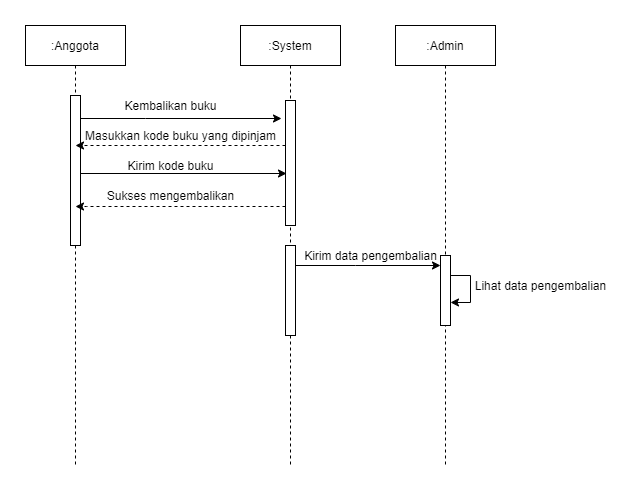

The diagram above was exported from draw.io. Its source (the exported page's mxGraphModel, read from the mxfile embedded in the PNG):
<mxGraphModel dx="852" dy="486" grid="1" gridSize="10" guides="1" tooltips="1" connect="1" arrows="1" fold="1" page="1" pageScale="1" pageWidth="850" pageHeight="400" math="0" shadow="0">
  <root>
    <mxCell id="0" />
    <mxCell id="1" parent="0" />
    <mxCell id="lNVwoFhqx3n-BDZ287sB-1" value=":Anggota" style="shape=umlLifeline;perimeter=lifelinePerimeter;container=1;collapsible=0;recursiveResize=0;rounded=0;shadow=0;strokeWidth=1;" vertex="1" parent="1">
      <mxGeometry x="120" y="80" width="100" height="440" as="geometry" />
    </mxCell>
    <mxCell id="lNVwoFhqx3n-BDZ287sB-2" value="" style="points=[];perimeter=orthogonalPerimeter;rounded=0;shadow=0;strokeWidth=1;" vertex="1" parent="lNVwoFhqx3n-BDZ287sB-1">
      <mxGeometry x="45" y="70" width="10" height="150" as="geometry" />
    </mxCell>
    <mxCell id="lNVwoFhqx3n-BDZ287sB-3" style="edgeStyle=orthogonalEdgeStyle;rounded=0;orthogonalLoop=1;jettySize=auto;html=1;dashed=1;" edge="1" parent="1" source="lNVwoFhqx3n-BDZ287sB-5">
      <mxGeometry relative="1" as="geometry">
        <mxPoint x="170" y="200" as="targetPoint" />
        <Array as="points">
          <mxPoint x="190" y="200" />
        </Array>
      </mxGeometry>
    </mxCell>
    <mxCell id="lNVwoFhqx3n-BDZ287sB-4" value=":System" style="shape=umlLifeline;perimeter=lifelinePerimeter;container=1;collapsible=0;recursiveResize=0;rounded=0;shadow=0;strokeWidth=1;" vertex="1" parent="1">
      <mxGeometry x="335" y="80" width="100" height="440" as="geometry" />
    </mxCell>
    <mxCell id="lNVwoFhqx3n-BDZ287sB-6" value="" style="points=[];perimeter=orthogonalPerimeter;rounded=0;shadow=0;strokeWidth=1;" vertex="1" parent="lNVwoFhqx3n-BDZ287sB-4">
      <mxGeometry x="45" y="220" width="10" height="90" as="geometry" />
    </mxCell>
    <mxCell id="lNVwoFhqx3n-BDZ287sB-7" value=":Admin" style="shape=umlLifeline;perimeter=lifelinePerimeter;container=1;collapsible=0;recursiveResize=0;rounded=0;shadow=0;strokeWidth=1;" vertex="1" parent="1">
      <mxGeometry x="490" y="80" width="100" height="440" as="geometry" />
    </mxCell>
    <mxCell id="lNVwoFhqx3n-BDZ287sB-8" value="" style="points=[];perimeter=orthogonalPerimeter;rounded=0;shadow=0;strokeWidth=1;" vertex="1" parent="lNVwoFhqx3n-BDZ287sB-7">
      <mxGeometry x="45" y="230" width="10" height="70" as="geometry" />
    </mxCell>
    <mxCell id="lNVwoFhqx3n-BDZ287sB-36" style="edgeStyle=orthogonalEdgeStyle;rounded=0;orthogonalLoop=1;jettySize=auto;html=1;entryX=1;entryY=0.671;entryDx=0;entryDy=0;entryPerimeter=0;" edge="1" parent="lNVwoFhqx3n-BDZ287sB-7" source="lNVwoFhqx3n-BDZ287sB-8" target="lNVwoFhqx3n-BDZ287sB-8">
      <mxGeometry relative="1" as="geometry">
        <Array as="points">
          <mxPoint x="75" y="250" />
          <mxPoint x="75" y="277" />
        </Array>
      </mxGeometry>
    </mxCell>
    <mxCell id="lNVwoFhqx3n-BDZ287sB-14" style="edgeStyle=orthogonalEdgeStyle;rounded=0;orthogonalLoop=1;jettySize=auto;html=1;dashed=1;" edge="1" parent="1" source="lNVwoFhqx3n-BDZ287sB-5">
      <mxGeometry relative="1" as="geometry">
        <mxPoint x="170" y="261" as="targetPoint" />
        <Array as="points">
          <mxPoint x="181" y="261" />
          <mxPoint x="181" y="261" />
        </Array>
      </mxGeometry>
    </mxCell>
    <mxCell id="lNVwoFhqx3n-BDZ287sB-15" value="Masukkan kode buku yang dipinjam" style="text;html=1;align=center;verticalAlign=middle;resizable=0;points=[];autosize=1;" vertex="1" parent="1">
      <mxGeometry x="170" y="180" width="210" height="20" as="geometry" />
    </mxCell>
    <mxCell id="lNVwoFhqx3n-BDZ287sB-26" value="Kirim data pengembalian" style="text;html=1;align=center;verticalAlign=middle;resizable=0;points=[];autosize=1;" vertex="1" parent="1">
      <mxGeometry x="390" y="300" width="150" height="20" as="geometry" />
    </mxCell>
    <mxCell id="lNVwoFhqx3n-BDZ287sB-28" value="Kembalikan buku" style="text;html=1;align=center;verticalAlign=middle;resizable=0;points=[];autosize=1;" vertex="1" parent="1">
      <mxGeometry x="210" y="150" width="110" height="20" as="geometry" />
    </mxCell>
    <mxCell id="lNVwoFhqx3n-BDZ287sB-5" value="" style="points=[];perimeter=orthogonalPerimeter;rounded=0;shadow=0;strokeWidth=1;" vertex="1" parent="1">
      <mxGeometry x="380" y="155" width="10" height="125" as="geometry" />
    </mxCell>
    <mxCell id="lNVwoFhqx3n-BDZ287sB-31" style="edgeStyle=orthogonalEdgeStyle;rounded=0;orthogonalLoop=1;jettySize=auto;html=1;" edge="1" parent="1" source="lNVwoFhqx3n-BDZ287sB-2">
      <mxGeometry relative="1" as="geometry">
        <mxPoint x="376" y="173" as="targetPoint" />
        <Array as="points">
          <mxPoint x="240" y="173" />
          <mxPoint x="240" y="173" />
        </Array>
      </mxGeometry>
    </mxCell>
    <mxCell id="lNVwoFhqx3n-BDZ287sB-32" value="Kirim kode buku" style="text;html=1;align=center;verticalAlign=middle;resizable=0;points=[];autosize=1;" vertex="1" parent="1">
      <mxGeometry x="215" y="210" width="100" height="20" as="geometry" />
    </mxCell>
    <mxCell id="lNVwoFhqx3n-BDZ287sB-33" style="edgeStyle=orthogonalEdgeStyle;rounded=0;orthogonalLoop=1;jettySize=auto;html=1;" edge="1" parent="1" source="lNVwoFhqx3n-BDZ287sB-2">
      <mxGeometry relative="1" as="geometry">
        <mxPoint x="381" y="228" as="targetPoint" />
        <Array as="points">
          <mxPoint x="381" y="228" />
        </Array>
      </mxGeometry>
    </mxCell>
    <mxCell id="lNVwoFhqx3n-BDZ287sB-34" value="Sukses mengembalikan" style="text;html=1;align=center;verticalAlign=middle;resizable=0;points=[];autosize=1;" vertex="1" parent="1">
      <mxGeometry x="195" y="240" width="140" height="20" as="geometry" />
    </mxCell>
    <mxCell id="lNVwoFhqx3n-BDZ287sB-35" style="edgeStyle=orthogonalEdgeStyle;rounded=0;orthogonalLoop=1;jettySize=auto;html=1;" edge="1" parent="1" source="lNVwoFhqx3n-BDZ287sB-6" target="lNVwoFhqx3n-BDZ287sB-8">
      <mxGeometry relative="1" as="geometry">
        <mxPoint x="505" y="392" as="targetPoint" />
        <Array as="points">
          <mxPoint x="450" y="320" />
          <mxPoint x="450" y="320" />
        </Array>
        <mxPoint x="390" y="310" as="sourcePoint" />
      </mxGeometry>
    </mxCell>
    <mxCell id="lNVwoFhqx3n-BDZ287sB-37" value="Lihat data pengembalian" style="text;html=1;align=center;verticalAlign=middle;resizable=0;points=[];autosize=1;" vertex="1" parent="1">
      <mxGeometry x="560" y="330" width="150" height="20" as="geometry" />
    </mxCell>
  </root>
</mxGraphModel>